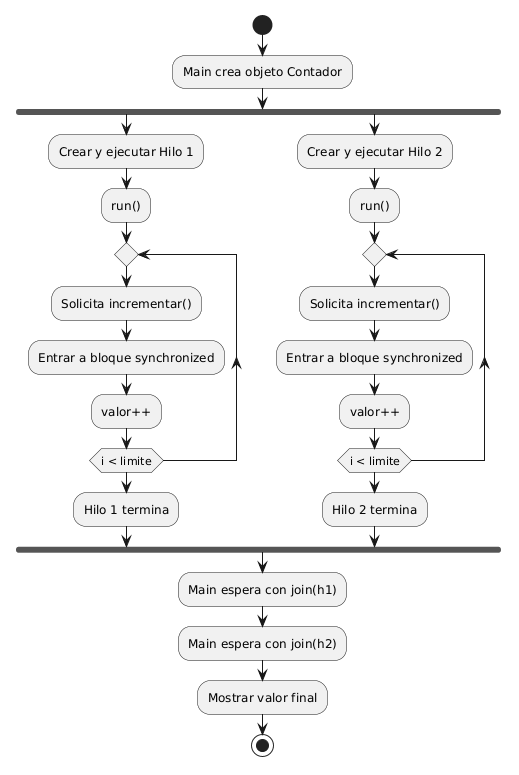

The diagram above was rendered by PlantUML. Its source (embedded in the PNG):
@startuml
start

:Main crea objeto Contador;

fork
    :Crear y ejecutar Hilo 1;
    
    :run();

    repeat
        :Solicita incrementar();

        :Entrar a bloque synchronized;

        :valor++;

    repeat while (i < limite)

    :Hilo 1 termina;

fork again

    :Crear y ejecutar Hilo 2;

    :run();

    repeat
        :Solicita incrementar();

        :Entrar a bloque synchronized;

        :valor++;

    repeat while (i < limite)

    :Hilo 2 termina;

end fork

:Main espera con join(h1);
:Main espera con join(h2);

:Mostrar valor final;

stop
@enduml